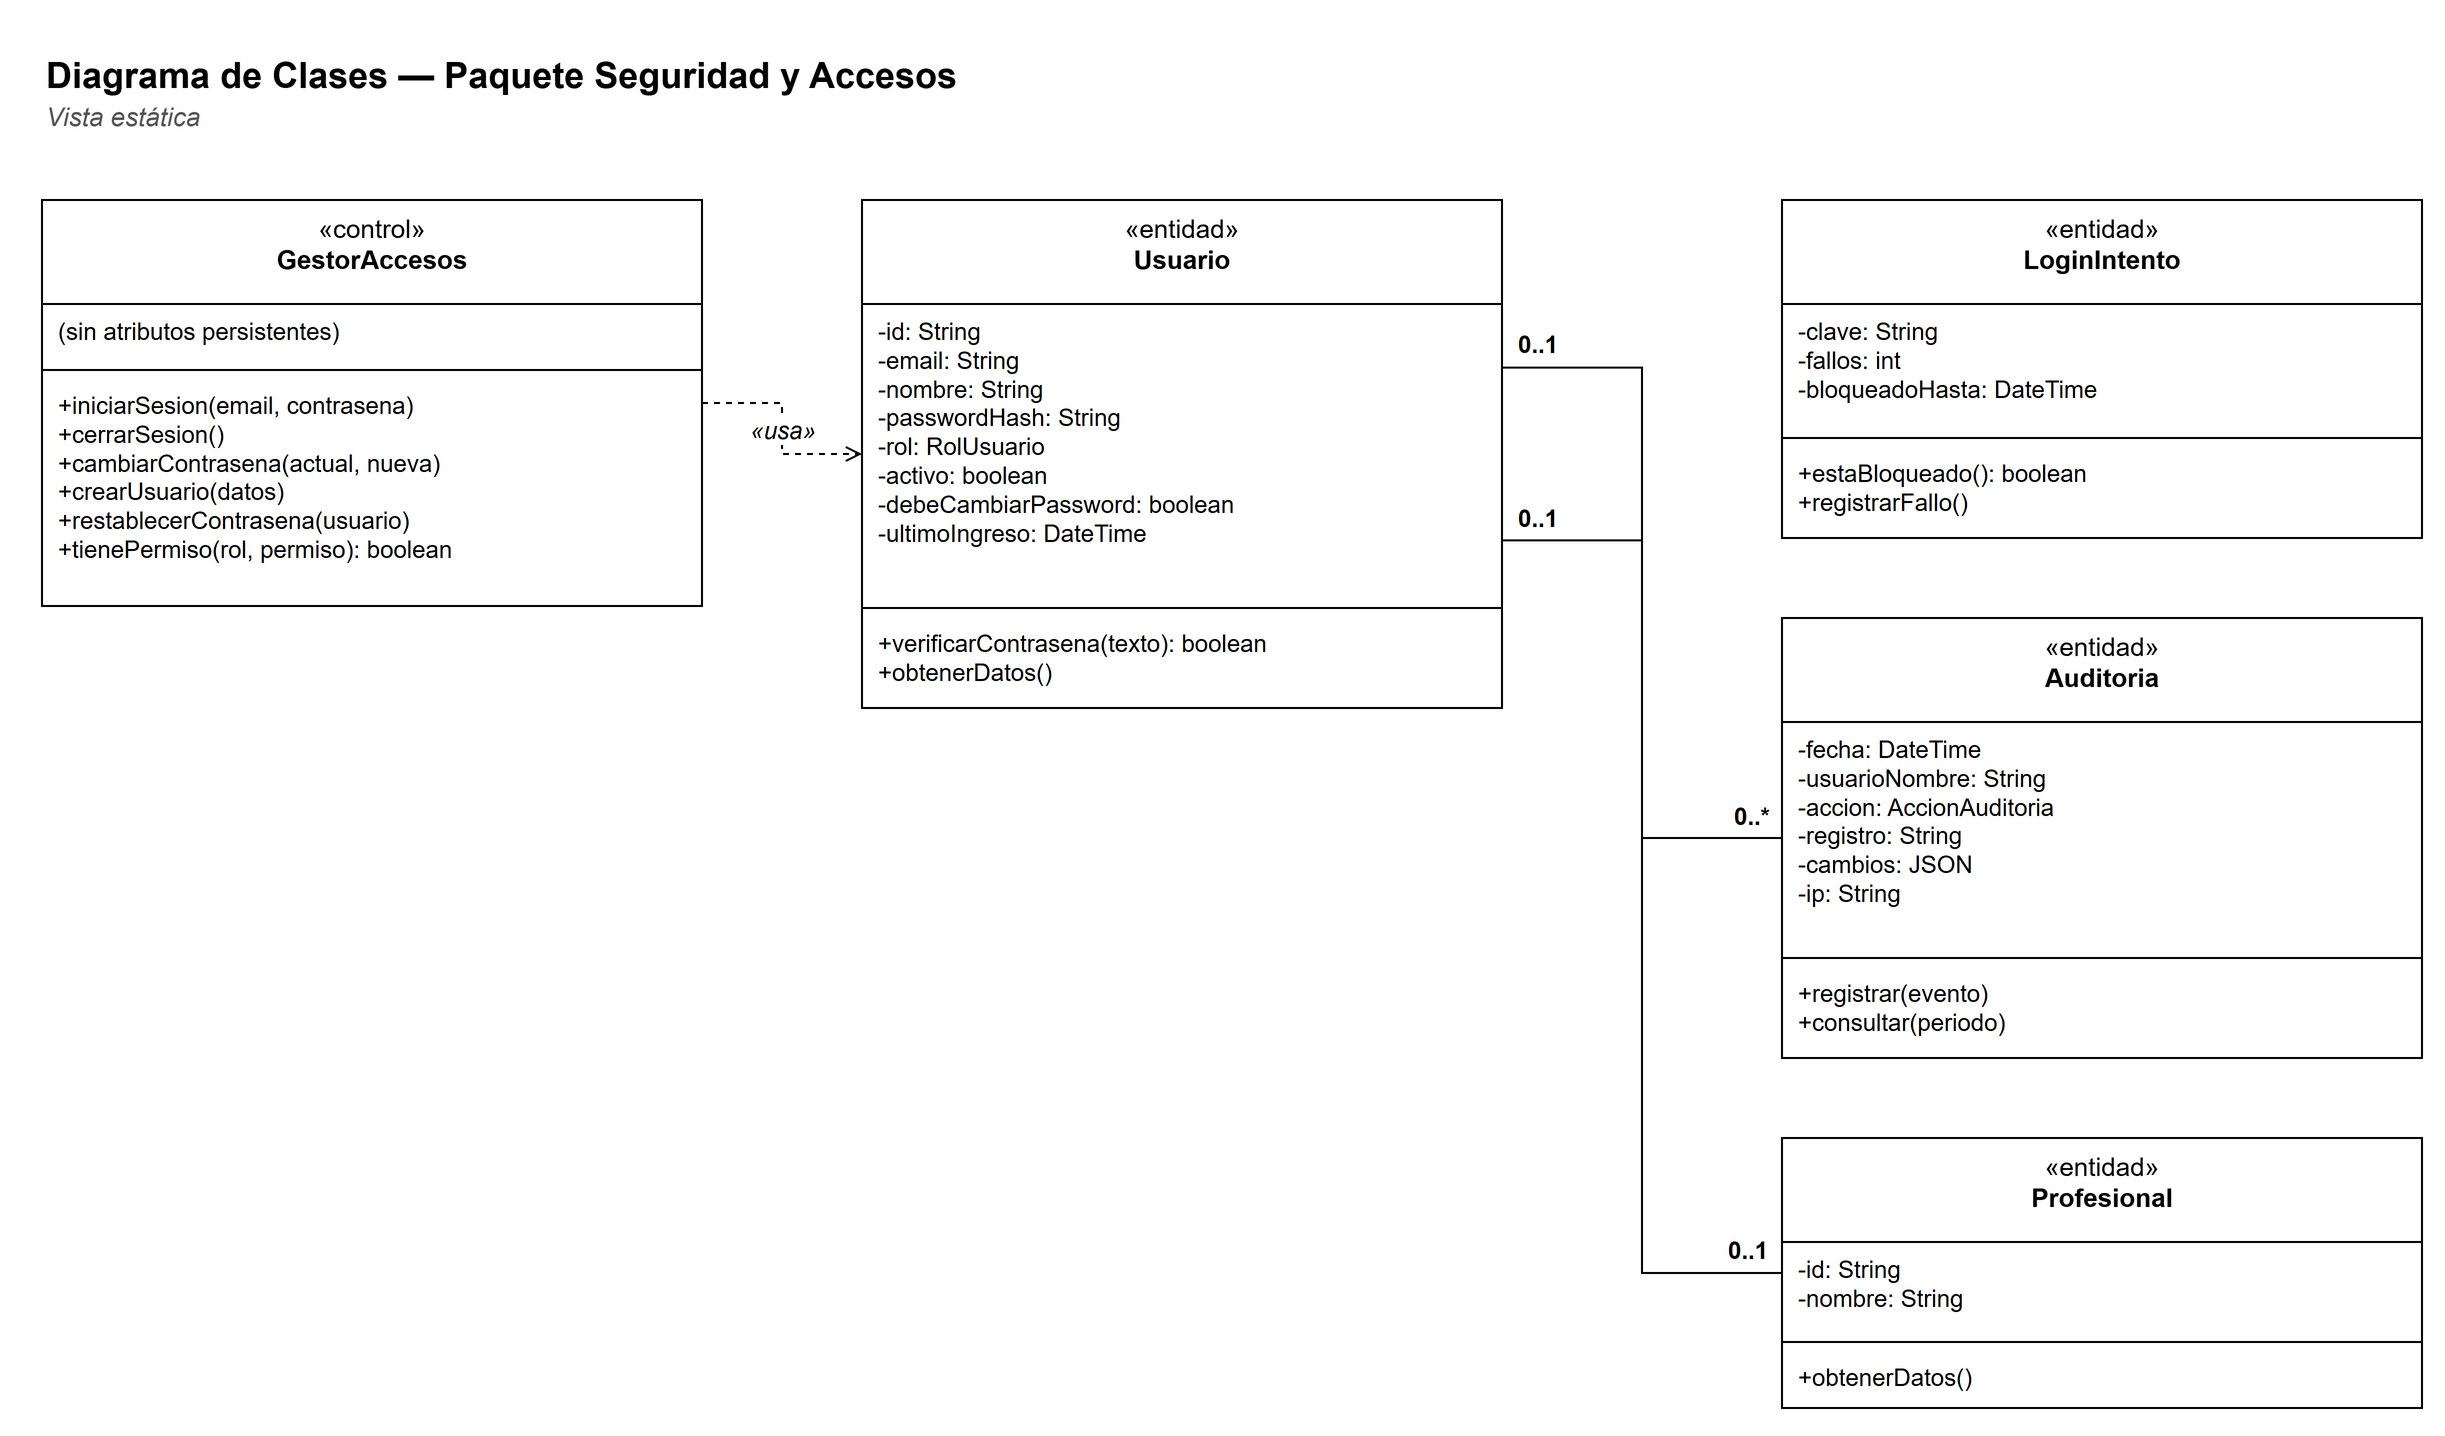

The diagram above was exported from draw.io. Its source (the exported page's mxGraphModel, read from the mxfile embedded in the PNG):
<mxGraphModel dx="1400" dy="900" grid="1" gridSize="10" guides="1" tooltips="1" connect="1" arrows="1" fold="1" page="1" pageScale="1" pageWidth="1300" pageHeight="900" background="#FFFFFF" math="0" shadow="0">
  <root>
    <mxCell id="0" />
    <mxCell id="1" parent="0" />
    <mxCell id="c3" value="&lt;b&gt;Diagrama de Clases — Paquete Seguridad y Accesos&lt;/b&gt;" style="text;html=1;strokeColor=none;fillColor=none;align=left;verticalAlign=top;whiteSpace=wrap;fontFamily=Helvetica;fontSize=18;" vertex="1" parent="1">
      <mxGeometry x="30" y="30" width="900" height="26" as="geometry" />
    </mxCell>
    <mxCell id="c4" value="&lt;i&gt;Vista estática&lt;/i&gt;" style="text;html=1;strokeColor=none;fillColor=none;align=left;verticalAlign=top;whiteSpace=wrap;fontFamily=Helvetica;fontSize=13;fontColor=#555555;" vertex="1" parent="1">
      <mxGeometry x="30" y="54" width="900" height="20" as="geometry" />
    </mxCell>
    <mxCell id="c5" value="«control»&lt;br&gt;&lt;b&gt;GestorAccesos&lt;/b&gt;" style="swimlane;fontStyle=0;align=center;verticalAlign=top;childLayout=stackLayout;horizontal=1;startSize=52;horizontalStack=0;resizeParent=1;resizeParentMax=0;resizeLast=0;collapsible=0;marginBottom=0;whiteSpace=wrap;html=1;fillColor=#FFFFFF;strokeColor=#000000;fontFamily=Helvetica;fontSize=13;" vertex="1" parent="1">
      <mxGeometry x="30" y="110" width="330" height="203" as="geometry" />
    </mxCell>
    <mxCell id="c6" value="(sin atributos persistentes)" style="text;strokeColor=none;fillColor=none;align=left;verticalAlign=top;spacingLeft=6;spacingRight=4;overflow=hidden;rotatable=0;whiteSpace=wrap;html=1;fontFamily=Helvetica;fontSize=12;" vertex="1" parent="c5">
      <mxGeometry y="52" width="330" height="29" as="geometry" />
    </mxCell>
    <mxCell id="c7" value="" style="line;strokeWidth=1;fillColor=none;align=left;verticalAlign=middle;spacingTop=-1;spacingLeft=3;spacingRight=3;rotatable=0;labelPosition=right;points=[];portConstraint=eastwest;strokeColor=#000000;" vertex="1" parent="c5">
      <mxGeometry y="81" width="330" height="8" as="geometry" />
    </mxCell>
    <mxCell id="c8" value="+iniciarSesion(email, contrasena)&lt;br&gt;+cerrarSesion()&lt;br&gt;+cambiarContrasena(actual, nueva)&lt;br&gt;+crearUsuario(datos)&lt;br&gt;+restablecerContrasena(usuario)&lt;br&gt;+tienePermiso(rol, permiso): boolean" style="text;strokeColor=none;fillColor=none;align=left;verticalAlign=top;spacingLeft=6;spacingRight=4;overflow=hidden;rotatable=0;whiteSpace=wrap;html=1;fontFamily=Helvetica;fontSize=12;" vertex="1" parent="c5">
      <mxGeometry y="89" width="330" height="114" as="geometry" />
    </mxCell>
    <mxCell id="c9" value="«entidad»&lt;br&gt;&lt;b&gt;Usuario&lt;/b&gt;" style="swimlane;fontStyle=0;align=center;verticalAlign=top;childLayout=stackLayout;horizontal=1;startSize=52;horizontalStack=0;resizeParent=1;resizeParentMax=0;resizeLast=0;collapsible=0;marginBottom=0;whiteSpace=wrap;html=1;fillColor=#FFFFFF;strokeColor=#000000;fontFamily=Helvetica;fontSize=13;" vertex="1" parent="1">
      <mxGeometry x="440" y="110" width="320" height="254" as="geometry" />
    </mxCell>
    <mxCell id="c10" value="-id: String&lt;br&gt;-email: String&lt;br&gt;-nombre: String&lt;br&gt;-passwordHash: String&lt;br&gt;-rol: RolUsuario&lt;br&gt;-activo: boolean&lt;br&gt;-debeCambiarPassword: boolean&lt;br&gt;-ultimoIngreso: DateTime" style="text;strokeColor=none;fillColor=none;align=left;verticalAlign=top;spacingLeft=6;spacingRight=4;overflow=hidden;rotatable=0;whiteSpace=wrap;html=1;fontFamily=Helvetica;fontSize=12;" vertex="1" parent="c9">
      <mxGeometry y="52" width="320" height="148" as="geometry" />
    </mxCell>
    <mxCell id="c11" value="" style="line;strokeWidth=1;fillColor=none;align=left;verticalAlign=middle;spacingTop=-1;spacingLeft=3;spacingRight=3;rotatable=0;labelPosition=right;points=[];portConstraint=eastwest;strokeColor=#000000;" vertex="1" parent="c9">
      <mxGeometry y="200" width="320" height="8" as="geometry" />
    </mxCell>
    <mxCell id="c12" value="+verificarContrasena(texto): boolean&lt;br&gt;+obtenerDatos()" style="text;strokeColor=none;fillColor=none;align=left;verticalAlign=top;spacingLeft=6;spacingRight=4;overflow=hidden;rotatable=0;whiteSpace=wrap;html=1;fontFamily=Helvetica;fontSize=12;" vertex="1" parent="c9">
      <mxGeometry y="208" width="320" height="46" as="geometry" />
    </mxCell>
    <mxCell id="c13" value="«entidad»&lt;br&gt;&lt;b&gt;LoginIntento&lt;/b&gt;" style="swimlane;fontStyle=0;align=center;verticalAlign=top;childLayout=stackLayout;horizontal=1;startSize=52;horizontalStack=0;resizeParent=1;resizeParentMax=0;resizeLast=0;collapsible=0;marginBottom=0;whiteSpace=wrap;html=1;fillColor=#FFFFFF;strokeColor=#000000;fontFamily=Helvetica;fontSize=13;" vertex="1" parent="1">
      <mxGeometry x="900" y="110" width="320" height="169" as="geometry" />
    </mxCell>
    <mxCell id="c14" value="-clave: String&lt;br&gt;-fallos: int&lt;br&gt;-bloqueadoHasta: DateTime" style="text;strokeColor=none;fillColor=none;align=left;verticalAlign=top;spacingLeft=6;spacingRight=4;overflow=hidden;rotatable=0;whiteSpace=wrap;html=1;fontFamily=Helvetica;fontSize=12;" vertex="1" parent="c13">
      <mxGeometry y="52" width="320" height="63" as="geometry" />
    </mxCell>
    <mxCell id="c15" value="" style="line;strokeWidth=1;fillColor=none;align=left;verticalAlign=middle;spacingTop=-1;spacingLeft=3;spacingRight=3;rotatable=0;labelPosition=right;points=[];portConstraint=eastwest;strokeColor=#000000;" vertex="1" parent="c13">
      <mxGeometry y="115" width="320" height="8" as="geometry" />
    </mxCell>
    <mxCell id="c16" value="+estaBloqueado(): boolean&lt;br&gt;+registrarFallo()" style="text;strokeColor=none;fillColor=none;align=left;verticalAlign=top;spacingLeft=6;spacingRight=4;overflow=hidden;rotatable=0;whiteSpace=wrap;html=1;fontFamily=Helvetica;fontSize=12;" vertex="1" parent="c13">
      <mxGeometry y="123" width="320" height="46" as="geometry" />
    </mxCell>
    <mxCell id="c17" value="«entidad»&lt;br&gt;&lt;b&gt;Auditoria&lt;/b&gt;" style="swimlane;fontStyle=0;align=center;verticalAlign=top;childLayout=stackLayout;horizontal=1;startSize=52;horizontalStack=0;resizeParent=1;resizeParentMax=0;resizeLast=0;collapsible=0;marginBottom=0;whiteSpace=wrap;html=1;fillColor=#FFFFFF;strokeColor=#000000;fontFamily=Helvetica;fontSize=13;" vertex="1" parent="1">
      <mxGeometry x="900" y="319" width="320" height="220" as="geometry" />
    </mxCell>
    <mxCell id="c18" value="-fecha: DateTime&lt;br&gt;-usuarioNombre: String&lt;br&gt;-accion: AccionAuditoria&lt;br&gt;-registro: String&lt;br&gt;-cambios: JSON&lt;br&gt;-ip: String" style="text;strokeColor=none;fillColor=none;align=left;verticalAlign=top;spacingLeft=6;spacingRight=4;overflow=hidden;rotatable=0;whiteSpace=wrap;html=1;fontFamily=Helvetica;fontSize=12;" vertex="1" parent="c17">
      <mxGeometry y="52" width="320" height="114" as="geometry" />
    </mxCell>
    <mxCell id="c19" value="" style="line;strokeWidth=1;fillColor=none;align=left;verticalAlign=middle;spacingTop=-1;spacingLeft=3;spacingRight=3;rotatable=0;labelPosition=right;points=[];portConstraint=eastwest;strokeColor=#000000;" vertex="1" parent="c17">
      <mxGeometry y="166" width="320" height="8" as="geometry" />
    </mxCell>
    <mxCell id="c20" value="+registrar(evento)&lt;br&gt;+consultar(periodo)" style="text;strokeColor=none;fillColor=none;align=left;verticalAlign=top;spacingLeft=6;spacingRight=4;overflow=hidden;rotatable=0;whiteSpace=wrap;html=1;fontFamily=Helvetica;fontSize=12;" vertex="1" parent="c17">
      <mxGeometry y="174" width="320" height="46" as="geometry" />
    </mxCell>
    <mxCell id="c21" value="«entidad»&lt;br&gt;&lt;b&gt;Profesional&lt;/b&gt;" style="swimlane;fontStyle=0;align=center;verticalAlign=top;childLayout=stackLayout;horizontal=1;startSize=52;horizontalStack=0;resizeParent=1;resizeParentMax=0;resizeLast=0;collapsible=0;marginBottom=0;whiteSpace=wrap;html=1;fillColor=#FFFFFF;strokeColor=#000000;fontFamily=Helvetica;fontSize=13;" vertex="1" parent="1">
      <mxGeometry x="900" y="579" width="320" height="135" as="geometry" />
    </mxCell>
    <mxCell id="c22" value="-id: String&lt;br&gt;-nombre: String" style="text;strokeColor=none;fillColor=none;align=left;verticalAlign=top;spacingLeft=6;spacingRight=4;overflow=hidden;rotatable=0;whiteSpace=wrap;html=1;fontFamily=Helvetica;fontSize=12;" vertex="1" parent="c21">
      <mxGeometry y="52" width="320" height="46" as="geometry" />
    </mxCell>
    <mxCell id="c23" value="" style="line;strokeWidth=1;fillColor=none;align=left;verticalAlign=middle;spacingTop=-1;spacingLeft=3;spacingRight=3;rotatable=0;labelPosition=right;points=[];portConstraint=eastwest;strokeColor=#000000;" vertex="1" parent="c21">
      <mxGeometry y="98" width="320" height="8" as="geometry" />
    </mxCell>
    <mxCell id="c24" value="+obtenerDatos()" style="text;strokeColor=none;fillColor=none;align=left;verticalAlign=top;spacingLeft=6;spacingRight=4;overflow=hidden;rotatable=0;whiteSpace=wrap;html=1;fontFamily=Helvetica;fontSize=12;" vertex="1" parent="c21">
      <mxGeometry y="106" width="320" height="29" as="geometry" />
    </mxCell>
    <mxCell id="c25" value="«usa»" style="edgeStyle=orthogonalEdgeStyle;rounded=0;html=1;endArrow=open;startArrow=none;endFill=0;startFill=0;strokeColor=#000000;fontFamily=Helvetica;fontSize=12;fontStyle=2;dashed=1;" edge="1" parent="1" source="c5" target="c9">
      <mxGeometry relative="1" as="geometry" />
    </mxCell>
    <mxCell id="c26" value="" style="edgeStyle=orthogonalEdgeStyle;rounded=0;html=1;endArrow=none;startArrow=none;endFill=0;startFill=0;strokeColor=#000000;fontFamily=Helvetica;fontSize=12;exitX=1;exitY=0.33;exitDx=0;exitDy=0;entryX=0;entryY=0.5;entryDx=0;entryDy=0;" edge="1" parent="1" source="c9" target="c21">
      <mxGeometry relative="1" as="geometry" />
    </mxCell>
    <mxCell id="c27" value="0..1" style="edgeLabel;resizable=0;html=1;align=left;verticalAlign=bottom;labelBackgroundColor=none;fontFamily=Helvetica;fontSize=12;fontStyle=1;" vertex="1" connectable="0" parent="c26">
      <mxGeometry x="-1" relative="1" as="geometry">
        <mxPoint x="6" y="-2" as="offset" />
      </mxGeometry>
    </mxCell>
    <mxCell id="c28" value="0..1" style="edgeLabel;resizable=0;html=1;align=right;verticalAlign=bottom;labelBackgroundColor=none;fontFamily=Helvetica;fontSize=12;fontStyle=1;" vertex="1" connectable="0" parent="c26">
      <mxGeometry x="1" relative="1" as="geometry">
        <mxPoint x="-6" y="-2" as="offset" />
      </mxGeometry>
    </mxCell>
    <mxCell id="c29" value="" style="edgeStyle=orthogonalEdgeStyle;rounded=0;html=1;endArrow=none;startArrow=none;endFill=0;startFill=0;strokeColor=#000000;fontFamily=Helvetica;fontSize=12;exitX=1;exitY=0.67;exitDx=0;exitDy=0;entryX=0;entryY=0.5;entryDx=0;entryDy=0;" edge="1" parent="1" source="c9" target="c17">
      <mxGeometry relative="1" as="geometry" />
    </mxCell>
    <mxCell id="c30" value="0..1" style="edgeLabel;resizable=0;html=1;align=left;verticalAlign=bottom;labelBackgroundColor=none;fontFamily=Helvetica;fontSize=12;fontStyle=1;" vertex="1" connectable="0" parent="c29">
      <mxGeometry x="-1" relative="1" as="geometry">
        <mxPoint x="6" y="-2" as="offset" />
      </mxGeometry>
    </mxCell>
    <mxCell id="c31" value="0..*" style="edgeLabel;resizable=0;html=1;align=right;verticalAlign=bottom;labelBackgroundColor=none;fontFamily=Helvetica;fontSize=12;fontStyle=1;" vertex="1" connectable="0" parent="c29">
      <mxGeometry x="1" relative="1" as="geometry">
        <mxPoint x="-6" y="-2" as="offset" />
      </mxGeometry>
    </mxCell>
  </root>
</mxGraphModel>